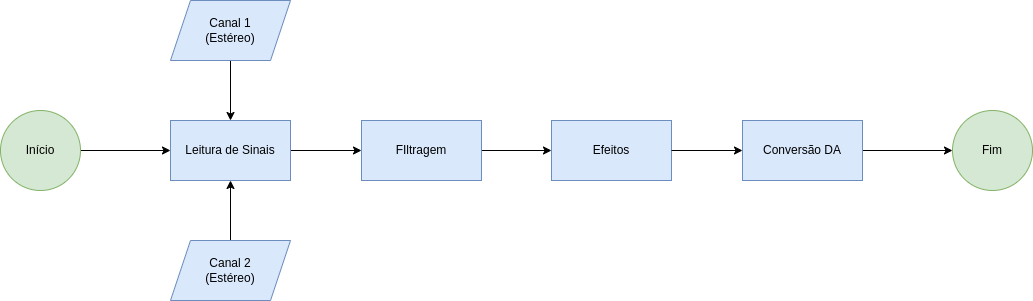

The diagram above was exported from draw.io. Its source (the exported page's mxGraphModel, read from the mxfile embedded in the PNG):
<mxGraphModel dx="892" dy="921" grid="1" gridSize="10" guides="1" tooltips="1" connect="1" arrows="1" fold="1" page="1" pageScale="1" pageWidth="827" pageHeight="1169" math="0" shadow="0">
  <root>
    <mxCell id="WIyWlLk6GJQsqaUBKTNV-0" />
    <mxCell id="WIyWlLk6GJQsqaUBKTNV-1" parent="WIyWlLk6GJQsqaUBKTNV-0" />
    <mxCell id="11" style="edgeStyle=none;html=1;entryX=0;entryY=0.5;entryDx=0;entryDy=0;exitX=1;exitY=0.5;exitDx=0;exitDy=0;" parent="WIyWlLk6GJQsqaUBKTNV-1" source="4" target="2" edge="1">
      <mxGeometry relative="1" as="geometry" />
    </mxCell>
    <mxCell id="16" style="edgeStyle=orthogonalEdgeStyle;rounded=0;html=1;entryX=0;entryY=0.5;entryDx=0;entryDy=0;" parent="WIyWlLk6GJQsqaUBKTNV-1" source="0" target="4" edge="1">
      <mxGeometry relative="1" as="geometry" />
    </mxCell>
    <mxCell id="0" value="Leitura de Sinais" style="rounded=0;whiteSpace=wrap;html=1;fillColor=#dae8fc;strokeColor=#6c8ebf;" parent="WIyWlLk6GJQsqaUBKTNV-1" vertex="1">
      <mxGeometry x="440" y="490" width="120" height="60" as="geometry" />
    </mxCell>
    <mxCell id="2" value="Efeitos" style="rounded=0;whiteSpace=wrap;html=1;fillColor=#dae8fc;strokeColor=#6c8ebf;" parent="WIyWlLk6GJQsqaUBKTNV-1" vertex="1">
      <mxGeometry x="821" y="490" width="120" height="60" as="geometry" />
    </mxCell>
    <mxCell id="4" value="FIltragem" style="rounded=0;whiteSpace=wrap;html=1;fillColor=#dae8fc;strokeColor=#6c8ebf;" parent="WIyWlLk6GJQsqaUBKTNV-1" vertex="1">
      <mxGeometry x="631" y="490" width="120" height="60" as="geometry" />
    </mxCell>
    <mxCell id="13" style="edgeStyle=none;html=1;entryX=0;entryY=0.5;entryDx=0;entryDy=0;" parent="WIyWlLk6GJQsqaUBKTNV-1" target="6" edge="1">
      <mxGeometry relative="1" as="geometry">
        <mxPoint x="941" y="520" as="sourcePoint" />
      </mxGeometry>
    </mxCell>
    <mxCell id="14" style="edgeStyle=none;html=1;entryX=0;entryY=0.5;entryDx=0;entryDy=0;" parent="WIyWlLk6GJQsqaUBKTNV-1" source="6" target="9" edge="1">
      <mxGeometry relative="1" as="geometry" />
    </mxCell>
    <mxCell id="6" value="Conversão DA" style="rounded=0;whiteSpace=wrap;html=1;fillColor=#dae8fc;strokeColor=#6c8ebf;" parent="WIyWlLk6GJQsqaUBKTNV-1" vertex="1">
      <mxGeometry x="1012" y="490" width="120" height="60" as="geometry" />
    </mxCell>
    <mxCell id="10" style="edgeStyle=none;html=1;" parent="WIyWlLk6GJQsqaUBKTNV-1" source="8" target="0" edge="1">
      <mxGeometry relative="1" as="geometry" />
    </mxCell>
    <mxCell id="8" value="Início" style="ellipse;whiteSpace=wrap;html=1;aspect=fixed;fillColor=#d5e8d4;strokeColor=#82b366;" parent="WIyWlLk6GJQsqaUBKTNV-1" vertex="1">
      <mxGeometry x="270" y="480" width="80" height="80" as="geometry" />
    </mxCell>
    <mxCell id="9" value="Fim" style="ellipse;whiteSpace=wrap;html=1;aspect=fixed;fillColor=#d5e8d4;strokeColor=#82b366;" parent="WIyWlLk6GJQsqaUBKTNV-1" vertex="1">
      <mxGeometry x="1222" y="480" width="80" height="80" as="geometry" />
    </mxCell>
    <mxCell id="21" style="edgeStyle=none;html=1;entryX=0.5;entryY=0;entryDx=0;entryDy=0;" parent="WIyWlLk6GJQsqaUBKTNV-1" source="19" target="0" edge="1">
      <mxGeometry relative="1" as="geometry" />
    </mxCell>
    <mxCell id="19" value="Canal 1&lt;br&gt;(Estéreo)" style="shape=parallelogram;perimeter=parallelogramPerimeter;whiteSpace=wrap;html=1;fixedSize=1;fillColor=#dae8fc;strokeColor=#6c8ebf;" parent="WIyWlLk6GJQsqaUBKTNV-1" vertex="1">
      <mxGeometry x="440" y="370" width="120" height="60" as="geometry" />
    </mxCell>
    <mxCell id="22" style="edgeStyle=none;html=1;entryX=0.5;entryY=1;entryDx=0;entryDy=0;" parent="WIyWlLk6GJQsqaUBKTNV-1" source="20" target="0" edge="1">
      <mxGeometry relative="1" as="geometry" />
    </mxCell>
    <mxCell id="20" value="Canal 2&lt;br&gt;(Estéreo)" style="shape=parallelogram;perimeter=parallelogramPerimeter;whiteSpace=wrap;html=1;fixedSize=1;fillColor=#dae8fc;strokeColor=#6c8ebf;" parent="WIyWlLk6GJQsqaUBKTNV-1" vertex="1">
      <mxGeometry x="440" y="610" width="120" height="60" as="geometry" />
    </mxCell>
  </root>
</mxGraphModel>